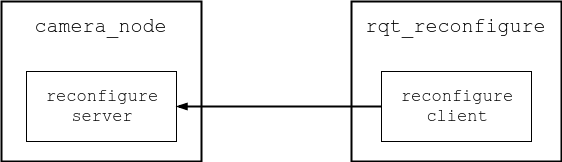

The diagram above was exported from draw.io. Its source (the exported page's mxGraphModel, read from the mxfile embedded in the PNG):
<mxGraphModel dx="1394" dy="810" grid="1" gridSize="10" guides="1" tooltips="1" connect="1" arrows="1" fold="1" page="1" pageScale="1" pageWidth="640" pageHeight="240" math="0" shadow="0">
  <root>
    <mxCell id="0" />
    <mxCell id="1" parent="0" />
    <mxCell id="bDWf-p1m2q4FN7hWajhD-5" value="" style="group;strokeWidth=1;" vertex="1" connectable="0" parent="1">
      <mxGeometry x="40" y="40" width="200" height="160" as="geometry" />
    </mxCell>
    <mxCell id="bDWf-p1m2q4FN7hWajhD-4" value="&lt;font style=&quot;font-size: 20px&quot; face=&quot;Courier New&quot;&gt;&lt;span&gt;camera_node&lt;/span&gt;&lt;br&gt;&lt;br&gt;&lt;br&gt;&lt;br&gt;&lt;br&gt;&lt;/font&gt;&lt;br&gt;" style="rounded=0;whiteSpace=wrap;html=1;strokeWidth=2;" vertex="1" parent="bDWf-p1m2q4FN7hWajhD-5">
      <mxGeometry width="200" height="160" as="geometry" />
    </mxCell>
    <mxCell id="bDWf-p1m2q4FN7hWajhD-3" value="&lt;font face=&quot;Courier New&quot; style=&quot;font-size: 17px&quot;&gt;reconfigure&lt;br&gt;server&lt;/font&gt;&lt;br&gt;" style="rounded=0;whiteSpace=wrap;html=1;" vertex="1" parent="bDWf-p1m2q4FN7hWajhD-5">
      <mxGeometry x="25" y="70" width="150" height="70" as="geometry" />
    </mxCell>
    <mxCell id="bDWf-p1m2q4FN7hWajhD-8" value="" style="group" vertex="1" connectable="0" parent="1">
      <mxGeometry x="390" y="40" width="210" height="160" as="geometry" />
    </mxCell>
    <mxCell id="bDWf-p1m2q4FN7hWajhD-9" value="&lt;font style=&quot;font-size: 20px&quot; face=&quot;Courier New&quot;&gt;rqt_reconfigure&lt;br&gt;&lt;br&gt;&lt;br&gt;&lt;br&gt;&lt;br&gt;&lt;/font&gt;&lt;br&gt;" style="rounded=0;whiteSpace=wrap;html=1;strokeWidth=2;" vertex="1" parent="bDWf-p1m2q4FN7hWajhD-8">
      <mxGeometry width="210" height="160" as="geometry" />
    </mxCell>
    <mxCell id="bDWf-p1m2q4FN7hWajhD-10" value="&lt;font face=&quot;Courier New&quot; style=&quot;font-size: 17px&quot;&gt;reconfigure&lt;br&gt;client&lt;/font&gt;&lt;br&gt;" style="rounded=0;whiteSpace=wrap;html=1;" vertex="1" parent="bDWf-p1m2q4FN7hWajhD-8">
      <mxGeometry x="30" y="70" width="150" height="70" as="geometry" />
    </mxCell>
    <mxCell id="bDWf-p1m2q4FN7hWajhD-12" style="edgeStyle=orthogonalEdgeStyle;rounded=0;orthogonalLoop=1;jettySize=auto;html=1;exitX=0;exitY=0.5;exitDx=0;exitDy=0;entryX=1;entryY=0.5;entryDx=0;entryDy=0;strokeWidth=2;endArrow=blockThin;endFill=1;endSize=6;" edge="1" parent="1" source="bDWf-p1m2q4FN7hWajhD-10" target="bDWf-p1m2q4FN7hWajhD-3">
      <mxGeometry relative="1" as="geometry" />
    </mxCell>
  </root>
</mxGraphModel>